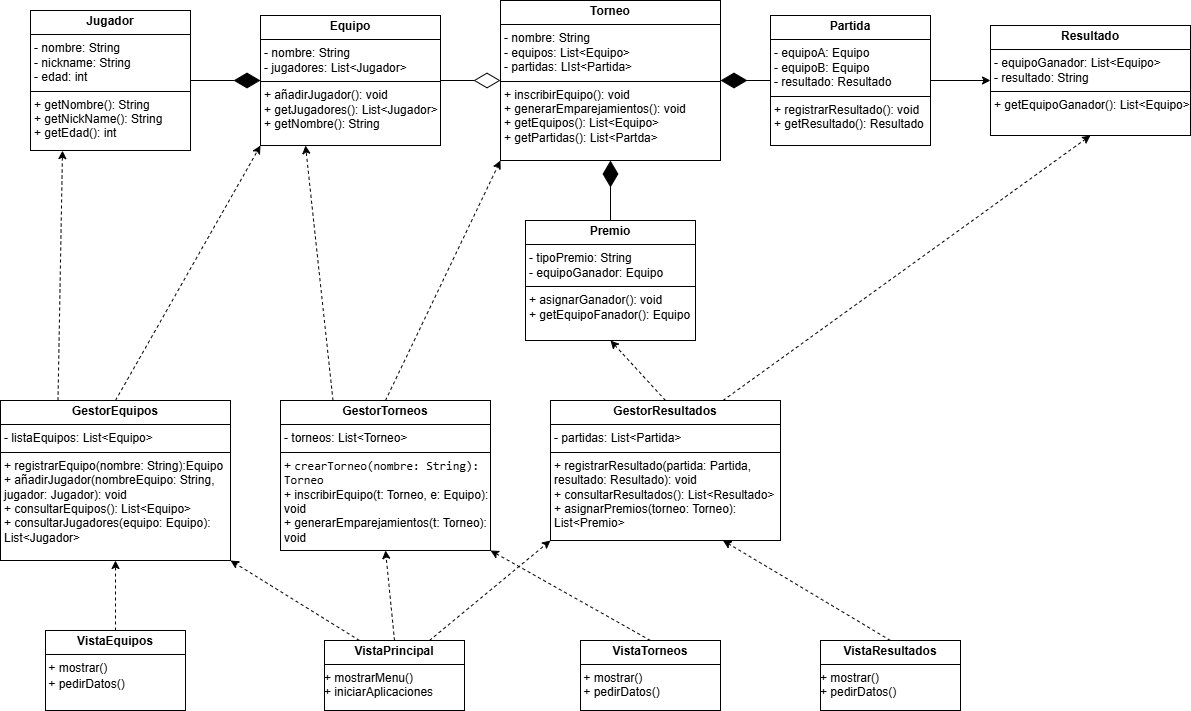

The diagram above was exported from draw.io. Its source (the exported page's mxGraphModel, read from the mxfile embedded in the PNG):
<mxGraphModel dx="1556" dy="850" grid="0" gridSize="10" guides="1" tooltips="1" connect="1" arrows="1" fold="1" page="1" pageScale="1" pageWidth="827" pageHeight="1169" math="0" shadow="0">
  <root>
    <mxCell id="WIyWlLk6GJQsqaUBKTNV-0" />
    <mxCell id="WIyWlLk6GJQsqaUBKTNV-1" parent="WIyWlLk6GJQsqaUBKTNV-0" />
    <mxCell id="Eqj5pq1r76c6sLD267Mn-0" value="&lt;p style=&quot;margin:0px;margin-top:4px;text-align:center;&quot;&gt;&lt;b&gt;Equipo&lt;/b&gt;&lt;/p&gt;&lt;hr size=&quot;1&quot; style=&quot;border-style:solid;&quot;&gt;&lt;p style=&quot;margin:0px;margin-left:4px;&quot;&gt;- nombre: String&lt;/p&gt;&lt;p style=&quot;margin:0px;margin-left:4px;&quot;&gt;- jugadores: List&amp;lt;Jugador&amp;gt;&lt;/p&gt;&lt;hr size=&quot;1&quot; style=&quot;border-style:solid;&quot;&gt;&lt;p style=&quot;margin:0px;margin-left:4px;&quot;&gt;+ añadirJugador(): void&lt;/p&gt;&lt;p style=&quot;margin:0px;margin-left:4px;&quot;&gt;+ getJugadores(): List&amp;lt;Jugador&amp;gt;&lt;/p&gt;&lt;p style=&quot;margin:0px;margin-left:4px;&quot;&gt;+ getNombre(): String&lt;/p&gt;" style="verticalAlign=top;align=left;overflow=fill;html=1;whiteSpace=wrap;" vertex="1" parent="WIyWlLk6GJQsqaUBKTNV-1">
      <mxGeometry x="280" y="65" width="180" height="130" as="geometry" />
    </mxCell>
    <mxCell id="Eqj5pq1r76c6sLD267Mn-1" value="&lt;p style=&quot;margin:0px;margin-top:4px;text-align:center;&quot;&gt;&lt;b&gt;Jugador&lt;/b&gt;&lt;/p&gt;&lt;hr size=&quot;1&quot; style=&quot;border-style:solid;&quot;&gt;&lt;p style=&quot;margin:0px;margin-left:4px;&quot;&gt;- nombre: String&lt;/p&gt;&lt;p style=&quot;margin:0px;margin-left:4px;&quot;&gt;- nickname: String&lt;/p&gt;&lt;p style=&quot;margin:0px;margin-left:4px;&quot;&gt;- edad: int&lt;/p&gt;&lt;hr size=&quot;1&quot; style=&quot;border-style:solid;&quot;&gt;&lt;p style=&quot;margin:0px;margin-left:4px;&quot;&gt;+ getNombre(): String&lt;/p&gt;&lt;p style=&quot;margin:0px;margin-left:4px;&quot;&gt;+ getNickName(): String&lt;/p&gt;&lt;p style=&quot;margin:0px;margin-left:4px;&quot;&gt;+ getEdad(): int&lt;/p&gt;&lt;p style=&quot;margin:0px;margin-left:4px;&quot;&gt;&lt;br&gt;&lt;/p&gt;" style="verticalAlign=top;align=left;overflow=fill;html=1;whiteSpace=wrap;" vertex="1" parent="WIyWlLk6GJQsqaUBKTNV-1">
      <mxGeometry x="50" y="60" width="160" height="140" as="geometry" />
    </mxCell>
    <mxCell id="Eqj5pq1r76c6sLD267Mn-2" value="&lt;p style=&quot;margin:0px;margin-top:4px;text-align:center;&quot;&gt;&lt;b&gt;Torneo&lt;/b&gt;&lt;/p&gt;&lt;hr size=&quot;1&quot; style=&quot;border-style:solid;&quot;&gt;&lt;p style=&quot;margin:0px;margin-left:4px;&quot;&gt;- nombre: String&lt;/p&gt;&lt;p style=&quot;margin:0px;margin-left:4px;&quot;&gt;- equipos: List&amp;lt;Equipo&amp;gt;&lt;/p&gt;&lt;p style=&quot;margin:0px;margin-left:4px;&quot;&gt;- partidas: LIst&amp;lt;Partida&amp;gt;&lt;/p&gt;&lt;hr size=&quot;1&quot; style=&quot;border-style:solid;&quot;&gt;&lt;p style=&quot;margin:0px;margin-left:4px;&quot;&gt;+ inscribirEquipo(): void&lt;/p&gt;&lt;p style=&quot;margin:0px;margin-left:4px;&quot;&gt;+ generarEmparejamientos(): void&lt;/p&gt;&lt;p style=&quot;margin:0px;margin-left:4px;&quot;&gt;+ getEquipos(): List&amp;lt;Equipo&amp;gt;&lt;/p&gt;&lt;p style=&quot;margin:0px;margin-left:4px;&quot;&gt;+ getPartidas(): List&amp;lt;Partda&amp;gt;&lt;/p&gt;" style="verticalAlign=top;align=left;overflow=fill;html=1;whiteSpace=wrap;" vertex="1" parent="WIyWlLk6GJQsqaUBKTNV-1">
      <mxGeometry x="520" y="50" width="220" height="160" as="geometry" />
    </mxCell>
    <mxCell id="Eqj5pq1r76c6sLD267Mn-3" value="&lt;p style=&quot;margin:0px;margin-top:4px;text-align:center;&quot;&gt;&lt;b&gt;Partida&lt;/b&gt;&lt;/p&gt;&lt;hr size=&quot;1&quot; style=&quot;border-style:solid;&quot;&gt;&lt;p style=&quot;margin:0px;margin-left:4px;&quot;&gt;- equipoA: Equipo&lt;/p&gt;&lt;p style=&quot;margin:0px;margin-left:4px;&quot;&gt;- equipoB: Equipo&lt;/p&gt;&lt;p style=&quot;margin:0px;margin-left:4px;&quot;&gt;- resultado: Resultado&lt;/p&gt;&lt;hr size=&quot;1&quot; style=&quot;border-style:solid;&quot;&gt;&lt;p style=&quot;margin:0px;margin-left:4px;&quot;&gt;+ registrarResultado(): void&lt;/p&gt;&lt;p style=&quot;margin:0px;margin-left:4px;&quot;&gt;+ getResultado(): Resultado&lt;/p&gt;" style="verticalAlign=top;align=left;overflow=fill;html=1;whiteSpace=wrap;" vertex="1" parent="WIyWlLk6GJQsqaUBKTNV-1">
      <mxGeometry x="790" y="65" width="160" height="130" as="geometry" />
    </mxCell>
    <mxCell id="Eqj5pq1r76c6sLD267Mn-4" value="&lt;p style=&quot;margin:0px;margin-top:4px;text-align:center;&quot;&gt;&lt;b&gt;Premio&lt;/b&gt;&lt;/p&gt;&lt;hr size=&quot;1&quot; style=&quot;border-style:solid;&quot;&gt;&lt;p style=&quot;margin:0px;margin-left:4px;&quot;&gt;- tipoPremio: String&lt;/p&gt;&lt;p style=&quot;margin:0px;margin-left:4px;&quot;&gt;- equipoGanador: Equipo&lt;/p&gt;&lt;hr size=&quot;1&quot; style=&quot;border-style:solid;&quot;&gt;&lt;p style=&quot;margin:0px;margin-left:4px;&quot;&gt;+ asignarGanador(): void&lt;/p&gt;&lt;p style=&quot;margin:0px;margin-left:4px;&quot;&gt;+ getEquipoFanador(): Equipo&lt;/p&gt;" style="verticalAlign=top;align=left;overflow=fill;html=1;whiteSpace=wrap;" vertex="1" parent="WIyWlLk6GJQsqaUBKTNV-1">
      <mxGeometry x="545" y="270" width="170" height="120" as="geometry" />
    </mxCell>
    <mxCell id="Eqj5pq1r76c6sLD267Mn-6" value="&lt;p style=&quot;margin:0px;margin-top:4px;text-align:center;&quot;&gt;&lt;b&gt;GestorEquipos&lt;/b&gt;&lt;/p&gt;&lt;hr size=&quot;1&quot; style=&quot;border-style:solid;&quot;&gt;&lt;p style=&quot;margin:0px;margin-left:4px;&quot;&gt;- listaEquipos: List&amp;lt;Equipo&amp;gt;&lt;/p&gt;&lt;hr size=&quot;1&quot; style=&quot;border-style:solid;&quot;&gt;&lt;p style=&quot;margin:0px;margin-left:4px;&quot;&gt;+ registrarEquipo(nombre: String):Equipo&lt;/p&gt;&lt;p style=&quot;margin:0px;margin-left:4px;&quot;&gt;+&amp;nbsp;añadirJugador(nombreEquipo: String, jugador: Jugador): void&lt;/p&gt;&lt;p style=&quot;margin:0px;margin-left:4px;&quot;&gt;+&amp;nbsp;consultarEquipos(): List&amp;lt;Equipo&amp;gt;&lt;/p&gt;&lt;p style=&quot;margin:0px;margin-left:4px;&quot;&gt;+&amp;nbsp;consultarJugadores(equipo: Equipo): List&amp;lt;Jugador&amp;gt;&lt;/p&gt;" style="verticalAlign=top;align=left;overflow=fill;html=1;whiteSpace=wrap;" vertex="1" parent="WIyWlLk6GJQsqaUBKTNV-1">
      <mxGeometry x="20" y="450" width="230" height="160" as="geometry" />
    </mxCell>
    <mxCell id="Eqj5pq1r76c6sLD267Mn-7" value="&lt;p style=&quot;margin:0px;margin-top:4px;text-align:center;&quot;&gt;&lt;b&gt;GestorTorneos&lt;/b&gt;&lt;/p&gt;&lt;hr size=&quot;1&quot; style=&quot;border-style:solid;&quot;&gt;&lt;p style=&quot;margin:0px;margin-left:4px;&quot;&gt;-&amp;nbsp;torneos: List&amp;lt;Torneo&amp;gt;&lt;/p&gt;&lt;hr size=&quot;1&quot; style=&quot;border-style:solid;&quot;&gt;&lt;p style=&quot;margin:0px;margin-left:4px;&quot;&gt;+&amp;nbsp;&lt;code style=&quot;background-color: transparent; color: light-dark(rgb(0, 0, 0), rgb(255, 255, 255));&quot; data-end=&quot;3647&quot; data-start=&quot;3610&quot;&gt;crearTorneo(nombre: String): Torneo&lt;/code&gt;&lt;/p&gt;&lt;p style=&quot;margin:0px;margin-left:4px;&quot;&gt;&lt;span style=&quot;background-color: transparent; color: light-dark(rgb(0, 0, 0), rgb(255, 255, 255));&quot;&gt;+ inscribirEquipo(t: Torneo, e: Equipo): void&amp;nbsp;&lt;/span&gt;&lt;/p&gt;&lt;p style=&quot;margin:0px;margin-left:4px;&quot;&gt;&lt;span style=&quot;background-color: transparent; color: light-dark(rgb(0, 0, 0), rgb(255, 255, 255));&quot;&gt;+ generarEmparejamientos(t: Torneo): void&lt;/span&gt;&lt;/p&gt;" style="verticalAlign=top;align=left;overflow=fill;html=1;whiteSpace=wrap;" vertex="1" parent="WIyWlLk6GJQsqaUBKTNV-1">
      <mxGeometry x="300" y="450" width="210" height="150" as="geometry" />
    </mxCell>
    <mxCell id="Eqj5pq1r76c6sLD267Mn-8" value="&lt;p style=&quot;margin:0px;margin-top:4px;text-align:center;&quot;&gt;&lt;b&gt;GestorResultados&lt;/b&gt;&lt;/p&gt;&lt;hr size=&quot;1&quot; style=&quot;border-style:solid;&quot;&gt;&lt;p style=&quot;margin:0px;margin-left:4px;&quot;&gt;- partidas: List&amp;lt;Partida&amp;gt;&lt;/p&gt;&lt;hr size=&quot;1&quot; style=&quot;border-style:solid;&quot;&gt;&lt;p style=&quot;margin:0px;margin-left:4px;&quot;&gt;+&amp;nbsp;registrarResultado(partida: Partida, resultado: Resultado): void&lt;/p&gt;&lt;p style=&quot;margin:0px;margin-left:4px;&quot;&gt;+&amp;nbsp;consultarResultados(): List&amp;lt;Resultado&amp;gt;&lt;/p&gt;&lt;p style=&quot;margin:0px;margin-left:4px;&quot;&gt;+&amp;nbsp;asignarPremios(torneo: Torneo): List&amp;lt;Premio&amp;gt;&lt;/p&gt;" style="verticalAlign=top;align=left;overflow=fill;html=1;whiteSpace=wrap;" vertex="1" parent="WIyWlLk6GJQsqaUBKTNV-1">
      <mxGeometry x="570" y="450" width="230" height="140" as="geometry" />
    </mxCell>
    <mxCell id="Eqj5pq1r76c6sLD267Mn-10" value="" style="endArrow=classic;html=1;rounded=0;exitX=0.25;exitY=0;exitDx=0;exitDy=0;entryX=0.2;entryY=1.001;entryDx=0;entryDy=0;entryPerimeter=0;dashed=1;" edge="1" parent="WIyWlLk6GJQsqaUBKTNV-1" source="Eqj5pq1r76c6sLD267Mn-6" target="Eqj5pq1r76c6sLD267Mn-1">
      <mxGeometry width="50" height="50" relative="1" as="geometry">
        <mxPoint x="390" y="460" as="sourcePoint" />
        <mxPoint x="440" y="410" as="targetPoint" />
      </mxGeometry>
    </mxCell>
    <mxCell id="Eqj5pq1r76c6sLD267Mn-11" value="" style="endArrow=classic;html=1;rounded=0;exitX=0.5;exitY=0;exitDx=0;exitDy=0;entryX=0;entryY=1;entryDx=0;entryDy=0;dashed=1;" edge="1" parent="WIyWlLk6GJQsqaUBKTNV-1" source="Eqj5pq1r76c6sLD267Mn-6" target="Eqj5pq1r76c6sLD267Mn-0">
      <mxGeometry width="50" height="50" relative="1" as="geometry">
        <mxPoint x="88" y="460" as="sourcePoint" />
        <mxPoint x="92" y="210" as="targetPoint" />
      </mxGeometry>
    </mxCell>
    <mxCell id="Eqj5pq1r76c6sLD267Mn-12" value="" style="endArrow=classic;html=1;rounded=0;exitX=0.25;exitY=0;exitDx=0;exitDy=0;entryX=0.25;entryY=1;entryDx=0;entryDy=0;dashed=1;" edge="1" parent="WIyWlLk6GJQsqaUBKTNV-1" source="Eqj5pq1r76c6sLD267Mn-7" target="Eqj5pq1r76c6sLD267Mn-0">
      <mxGeometry width="50" height="50" relative="1" as="geometry">
        <mxPoint x="145" y="460" as="sourcePoint" />
        <mxPoint x="290" y="205" as="targetPoint" />
      </mxGeometry>
    </mxCell>
    <mxCell id="Eqj5pq1r76c6sLD267Mn-13" value="" style="endArrow=classic;html=1;rounded=0;exitX=0.5;exitY=0;exitDx=0;exitDy=0;entryX=0;entryY=1;entryDx=0;entryDy=0;dashed=1;" edge="1" parent="WIyWlLk6GJQsqaUBKTNV-1" source="Eqj5pq1r76c6sLD267Mn-7" target="Eqj5pq1r76c6sLD267Mn-2">
      <mxGeometry width="50" height="50" relative="1" as="geometry">
        <mxPoint x="333" y="465" as="sourcePoint" />
        <mxPoint x="335" y="205" as="targetPoint" />
      </mxGeometry>
    </mxCell>
    <mxCell id="Eqj5pq1r76c6sLD267Mn-14" value="" style="endArrow=diamondThin;endFill=1;endSize=24;html=1;rounded=0;exitX=1;exitY=0.5;exitDx=0;exitDy=0;entryX=0;entryY=0.5;entryDx=0;entryDy=0;" edge="1" parent="WIyWlLk6GJQsqaUBKTNV-1" source="Eqj5pq1r76c6sLD267Mn-1" target="Eqj5pq1r76c6sLD267Mn-0">
      <mxGeometry width="160" relative="1" as="geometry">
        <mxPoint x="340" y="440" as="sourcePoint" />
        <mxPoint x="230" y="90" as="targetPoint" />
      </mxGeometry>
    </mxCell>
    <mxCell id="Eqj5pq1r76c6sLD267Mn-15" value="" style="endArrow=diamondThin;endFill=0;endSize=24;html=1;rounded=0;entryX=0;entryY=0.5;entryDx=0;entryDy=0;exitX=1;exitY=0.5;exitDx=0;exitDy=0;" edge="1" parent="WIyWlLk6GJQsqaUBKTNV-1" source="Eqj5pq1r76c6sLD267Mn-0" target="Eqj5pq1r76c6sLD267Mn-2">
      <mxGeometry width="160" relative="1" as="geometry">
        <mxPoint x="340" y="440" as="sourcePoint" />
        <mxPoint x="500" y="440" as="targetPoint" />
      </mxGeometry>
    </mxCell>
    <mxCell id="Eqj5pq1r76c6sLD267Mn-16" value="&lt;p style=&quot;margin:0px;margin-top:4px;text-align:center;&quot;&gt;&lt;b&gt;Resultado&lt;/b&gt;&lt;/p&gt;&lt;hr size=&quot;1&quot; style=&quot;border-style:solid;&quot;&gt;&lt;p style=&quot;margin:0px;margin-left:4px;&quot;&gt;- equipoGanador: List&amp;lt;Equipo&amp;gt;&lt;/p&gt;&lt;p style=&quot;margin:0px;margin-left:4px;&quot;&gt;- resultado: String&lt;/p&gt;&lt;hr size=&quot;1&quot; style=&quot;border-style:solid;&quot;&gt;&lt;p style=&quot;margin:0px;margin-left:4px;&quot;&gt;+&amp;nbsp;getEquipoGanador(): List&amp;lt;Equipo&amp;gt;&lt;/p&gt;" style="verticalAlign=top;align=left;overflow=fill;html=1;whiteSpace=wrap;" vertex="1" parent="WIyWlLk6GJQsqaUBKTNV-1">
      <mxGeometry x="1010" y="75" width="200" height="110" as="geometry" />
    </mxCell>
    <mxCell id="Eqj5pq1r76c6sLD267Mn-17" value="" style="endArrow=classic;html=1;rounded=0;exitX=1;exitY=0.5;exitDx=0;exitDy=0;entryX=0;entryY=0.5;entryDx=0;entryDy=0;" edge="1" parent="WIyWlLk6GJQsqaUBKTNV-1" source="Eqj5pq1r76c6sLD267Mn-3" target="Eqj5pq1r76c6sLD267Mn-16">
      <mxGeometry width="50" height="50" relative="1" as="geometry">
        <mxPoint x="480" y="360" as="sourcePoint" />
        <mxPoint x="530" y="310" as="targetPoint" />
      </mxGeometry>
    </mxCell>
    <mxCell id="Eqj5pq1r76c6sLD267Mn-18" value="" style="endArrow=diamondThin;endFill=1;endSize=24;html=1;rounded=0;exitX=0;exitY=0.5;exitDx=0;exitDy=0;entryX=1;entryY=0.5;entryDx=0;entryDy=0;" edge="1" parent="WIyWlLk6GJQsqaUBKTNV-1" source="Eqj5pq1r76c6sLD267Mn-3" target="Eqj5pq1r76c6sLD267Mn-2">
      <mxGeometry width="160" relative="1" as="geometry">
        <mxPoint x="220" y="140" as="sourcePoint" />
        <mxPoint x="290" y="140" as="targetPoint" />
      </mxGeometry>
    </mxCell>
    <mxCell id="Eqj5pq1r76c6sLD267Mn-19" value="" style="endArrow=diamondThin;endFill=1;endSize=24;html=1;rounded=0;exitX=0.5;exitY=0;exitDx=0;exitDy=0;entryX=0.5;entryY=1;entryDx=0;entryDy=0;" edge="1" parent="WIyWlLk6GJQsqaUBKTNV-1" source="Eqj5pq1r76c6sLD267Mn-4" target="Eqj5pq1r76c6sLD267Mn-2">
      <mxGeometry width="160" relative="1" as="geometry">
        <mxPoint x="800" y="140" as="sourcePoint" />
        <mxPoint x="750" y="140" as="targetPoint" />
      </mxGeometry>
    </mxCell>
    <mxCell id="Eqj5pq1r76c6sLD267Mn-20" value="" style="endArrow=classic;html=1;rounded=0;exitX=0.5;exitY=0;exitDx=0;exitDy=0;entryX=0.5;entryY=1;entryDx=0;entryDy=0;dashed=1;" edge="1" parent="WIyWlLk6GJQsqaUBKTNV-1" source="Eqj5pq1r76c6sLD267Mn-8" target="Eqj5pq1r76c6sLD267Mn-4">
      <mxGeometry width="50" height="50" relative="1" as="geometry">
        <mxPoint x="385" y="465" as="sourcePoint" />
        <mxPoint x="530" y="220" as="targetPoint" />
      </mxGeometry>
    </mxCell>
    <mxCell id="Eqj5pq1r76c6sLD267Mn-21" value="" style="endArrow=classic;html=1;rounded=0;exitX=0.75;exitY=0;exitDx=0;exitDy=0;entryX=0.5;entryY=1;entryDx=0;entryDy=0;dashed=1;" edge="1" parent="WIyWlLk6GJQsqaUBKTNV-1" source="Eqj5pq1r76c6sLD267Mn-8" target="Eqj5pq1r76c6sLD267Mn-16">
      <mxGeometry width="50" height="50" relative="1" as="geometry">
        <mxPoint x="395" y="475" as="sourcePoint" />
        <mxPoint x="540" y="230" as="targetPoint" />
      </mxGeometry>
    </mxCell>
    <mxCell id="Eqj5pq1r76c6sLD267Mn-22" value="&lt;p style=&quot;margin:0px;margin-top:4px;text-align:center;&quot;&gt;&lt;b&gt;VistaEquipos&lt;/b&gt;&lt;/p&gt;&lt;hr size=&quot;1&quot; style=&quot;border-style:solid;&quot;&gt;&lt;div style=&quot;height:2px;&quot;&gt;&amp;nbsp;+ mostrar()&lt;/div&gt;&lt;div style=&quot;height:2px;&quot;&gt;&lt;br&gt;&lt;/div&gt;&lt;div style=&quot;height:2px;&quot;&gt;&lt;br&gt;&lt;/div&gt;&lt;div style=&quot;height:2px;&quot;&gt;&lt;br&gt;&lt;/div&gt;&lt;div style=&quot;height:2px;&quot;&gt;&lt;br&gt;&lt;/div&gt;&lt;div style=&quot;height:2px;&quot;&gt;&lt;br&gt;&lt;/div&gt;&lt;div style=&quot;height:2px;&quot;&gt;&lt;br&gt;&lt;/div&gt;&lt;div style=&quot;height:2px;&quot;&gt;&lt;br&gt;&lt;/div&gt;&lt;div style=&quot;height:2px;&quot;&gt;&amp;nbsp;+ pedirDatos()&lt;/div&gt;" style="verticalAlign=top;align=left;overflow=fill;html=1;whiteSpace=wrap;" vertex="1" parent="WIyWlLk6GJQsqaUBKTNV-1">
      <mxGeometry x="65" y="680" width="140" height="80" as="geometry" />
    </mxCell>
    <mxCell id="Eqj5pq1r76c6sLD267Mn-23" value="&lt;p style=&quot;margin:0px;margin-top:4px;text-align:center;&quot;&gt;&lt;b&gt;VistaTorneos&lt;/b&gt;&lt;/p&gt;&lt;hr size=&quot;1&quot; style=&quot;border-style:solid;&quot;&gt;&lt;div style=&quot;height:2px;&quot;&gt;&amp;nbsp;+ mostrar()&lt;/div&gt;&lt;div style=&quot;height:2px;&quot;&gt;&lt;br&gt;&lt;/div&gt;&lt;div style=&quot;height:2px;&quot;&gt;&lt;br&gt;&lt;/div&gt;&lt;div style=&quot;height:2px;&quot;&gt;&lt;br&gt;&lt;/div&gt;&lt;div style=&quot;height:2px;&quot;&gt;&lt;br&gt;&lt;/div&gt;&lt;div style=&quot;height:2px;&quot;&gt;&lt;br&gt;&lt;/div&gt;&lt;div style=&quot;height:2px;&quot;&gt;&lt;br&gt;&lt;/div&gt;&lt;div style=&quot;height:2px;&quot;&gt;&amp;nbsp;+ pedirDatos()&lt;/div&gt;" style="verticalAlign=top;align=left;overflow=fill;html=1;whiteSpace=wrap;" vertex="1" parent="WIyWlLk6GJQsqaUBKTNV-1">
      <mxGeometry x="600" y="690" width="140" height="70" as="geometry" />
    </mxCell>
    <mxCell id="Eqj5pq1r76c6sLD267Mn-24" value="&lt;p style=&quot;margin:0px;margin-top:4px;text-align:center;&quot;&gt;&lt;b&gt;VistaResultados&lt;/b&gt;&lt;/p&gt;&lt;hr size=&quot;1&quot; style=&quot;border-style:solid;&quot;&gt;&lt;div style=&quot;height:2px;&quot;&gt;&lt;div style=&quot;height: 2px;&quot;&gt;+ mostrar()&lt;/div&gt;&lt;div style=&quot;height: 2px;&quot;&gt;&lt;br&gt;&lt;/div&gt;&lt;div style=&quot;height: 2px;&quot;&gt;&lt;br&gt;&lt;/div&gt;&lt;div style=&quot;height: 2px;&quot;&gt;&lt;br&gt;&lt;/div&gt;&lt;div style=&quot;height: 2px;&quot;&gt;&lt;br&gt;&lt;/div&gt;&lt;div style=&quot;height: 2px;&quot;&gt;&lt;br&gt;&lt;/div&gt;&lt;div style=&quot;height: 2px;&quot;&gt;&lt;br&gt;&lt;/div&gt;&lt;div style=&quot;height: 2px;&quot;&gt;+ pedirDatos()&lt;/div&gt;&lt;/div&gt;" style="verticalAlign=top;align=left;overflow=fill;html=1;whiteSpace=wrap;" vertex="1" parent="WIyWlLk6GJQsqaUBKTNV-1">
      <mxGeometry x="840" y="690" width="140" height="70" as="geometry" />
    </mxCell>
    <mxCell id="Eqj5pq1r76c6sLD267Mn-25" value="&lt;p style=&quot;margin:0px;margin-top:4px;text-align:center;&quot;&gt;&lt;b&gt;VistaPrincipal&lt;/b&gt;&lt;/p&gt;&lt;hr size=&quot;1&quot; style=&quot;border-style:solid;&quot;&gt;&lt;div style=&quot;height:2px;&quot;&gt;&lt;div style=&quot;height: 2px;&quot;&gt;+ mostrarMenu()&lt;/div&gt;&lt;div style=&quot;height: 2px;&quot;&gt;&lt;br&gt;&lt;/div&gt;&lt;div style=&quot;height: 2px;&quot;&gt;&lt;br&gt;&lt;/div&gt;&lt;div style=&quot;height: 2px;&quot;&gt;&lt;br&gt;&lt;/div&gt;&lt;div style=&quot;height: 2px;&quot;&gt;&lt;br&gt;&lt;/div&gt;&lt;div style=&quot;height: 2px;&quot;&gt;&lt;br&gt;&lt;/div&gt;&lt;div style=&quot;height: 2px;&quot;&gt;&lt;br&gt;&lt;/div&gt;&lt;div style=&quot;height: 2px;&quot;&gt;+ iniciarAplicaciones&lt;/div&gt;&lt;/div&gt;" style="verticalAlign=top;align=left;overflow=fill;html=1;whiteSpace=wrap;" vertex="1" parent="WIyWlLk6GJQsqaUBKTNV-1">
      <mxGeometry x="344" y="690" width="140" height="70" as="geometry" />
    </mxCell>
    <mxCell id="Eqj5pq1r76c6sLD267Mn-26" value="" style="endArrow=classic;html=1;rounded=0;exitX=0.5;exitY=0;exitDx=0;exitDy=0;entryX=0.5;entryY=1;entryDx=0;entryDy=0;dashed=1;" edge="1" parent="WIyWlLk6GJQsqaUBKTNV-1" source="Eqj5pq1r76c6sLD267Mn-22" target="Eqj5pq1r76c6sLD267Mn-6">
      <mxGeometry width="50" height="50" relative="1" as="geometry">
        <mxPoint x="480" y="660" as="sourcePoint" />
        <mxPoint x="530" y="610" as="targetPoint" />
      </mxGeometry>
    </mxCell>
    <mxCell id="Eqj5pq1r76c6sLD267Mn-27" value="" style="endArrow=classic;html=1;rounded=0;exitX=0.5;exitY=0;exitDx=0;exitDy=0;entryX=0.5;entryY=1;entryDx=0;entryDy=0;dashed=1;" edge="1" parent="WIyWlLk6GJQsqaUBKTNV-1" source="Eqj5pq1r76c6sLD267Mn-25" target="Eqj5pq1r76c6sLD267Mn-7">
      <mxGeometry width="50" height="50" relative="1" as="geometry">
        <mxPoint x="145" y="690" as="sourcePoint" />
        <mxPoint x="145" y="620" as="targetPoint" />
      </mxGeometry>
    </mxCell>
    <mxCell id="Eqj5pq1r76c6sLD267Mn-28" value="" style="endArrow=classic;html=1;rounded=0;exitX=0.25;exitY=0;exitDx=0;exitDy=0;entryX=1;entryY=1;entryDx=0;entryDy=0;dashed=1;" edge="1" parent="WIyWlLk6GJQsqaUBKTNV-1" source="Eqj5pq1r76c6sLD267Mn-25" target="Eqj5pq1r76c6sLD267Mn-6">
      <mxGeometry width="50" height="50" relative="1" as="geometry">
        <mxPoint x="155" y="700" as="sourcePoint" />
        <mxPoint x="155" y="630" as="targetPoint" />
      </mxGeometry>
    </mxCell>
    <mxCell id="Eqj5pq1r76c6sLD267Mn-29" value="" style="endArrow=classic;html=1;rounded=0;exitX=0.5;exitY=0;exitDx=0;exitDy=0;entryX=1;entryY=1;entryDx=0;entryDy=0;dashed=1;" edge="1" parent="WIyWlLk6GJQsqaUBKTNV-1" source="Eqj5pq1r76c6sLD267Mn-23" target="Eqj5pq1r76c6sLD267Mn-7">
      <mxGeometry width="50" height="50" relative="1" as="geometry">
        <mxPoint x="165" y="710" as="sourcePoint" />
        <mxPoint x="165" y="640" as="targetPoint" />
      </mxGeometry>
    </mxCell>
    <mxCell id="Eqj5pq1r76c6sLD267Mn-30" value="" style="endArrow=classic;html=1;rounded=0;exitX=0.75;exitY=0;exitDx=0;exitDy=0;entryX=0;entryY=1;entryDx=0;entryDy=0;dashed=1;" edge="1" parent="WIyWlLk6GJQsqaUBKTNV-1" source="Eqj5pq1r76c6sLD267Mn-25" target="Eqj5pq1r76c6sLD267Mn-8">
      <mxGeometry width="50" height="50" relative="1" as="geometry">
        <mxPoint x="175" y="720" as="sourcePoint" />
        <mxPoint x="175" y="650" as="targetPoint" />
      </mxGeometry>
    </mxCell>
    <mxCell id="Eqj5pq1r76c6sLD267Mn-31" value="" style="endArrow=classic;html=1;rounded=0;exitX=0.5;exitY=0;exitDx=0;exitDy=0;entryX=0.75;entryY=1;entryDx=0;entryDy=0;dashed=1;" edge="1" parent="WIyWlLk6GJQsqaUBKTNV-1" source="Eqj5pq1r76c6sLD267Mn-24" target="Eqj5pq1r76c6sLD267Mn-8">
      <mxGeometry width="50" height="50" relative="1" as="geometry">
        <mxPoint x="185" y="730" as="sourcePoint" />
        <mxPoint x="185" y="660" as="targetPoint" />
      </mxGeometry>
    </mxCell>
  </root>
</mxGraphModel>